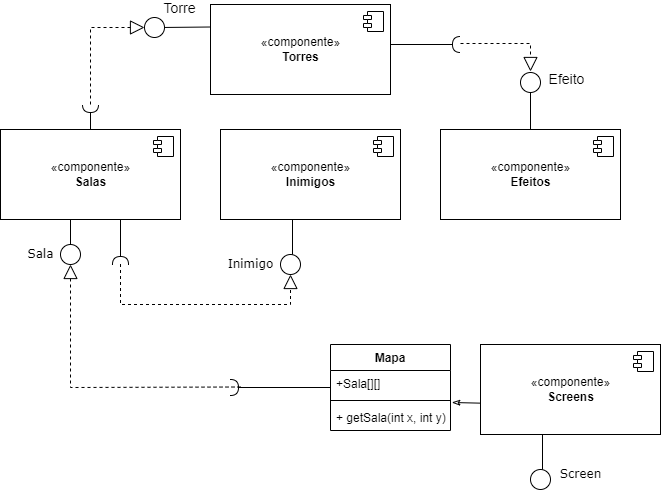

The diagram above was exported from draw.io. Its source (the exported page's mxGraphModel, read from the mxfile embedded in the PNG):
<mxGraphModel dx="782" dy="1221" grid="1" gridSize="10" guides="1" tooltips="1" connect="1" arrows="1" fold="1" page="1" pageScale="1" pageWidth="1100" pageHeight="850" background="none" math="0" shadow="0">
  <root>
    <mxCell id="0" />
    <mxCell id="1" parent="0" />
    <mxCell id="fGdzfx-weh0smrJvOzN7-40" style="edgeStyle=none;rounded=0;orthogonalLoop=1;jettySize=auto;html=1;exitX=0.75;exitY=1;exitDx=0;exitDy=0;endArrow=halfCircle;endFill=0;" edge="1" parent="1" source="39150e848f15840c-5">
      <mxGeometry relative="1" as="geometry">
        <mxPoint x="360" y="240" as="targetPoint" />
      </mxGeometry>
    </mxCell>
    <mxCell id="fGdzfx-weh0smrJvOzN7-43" style="edgeStyle=none;rounded=0;orthogonalLoop=1;jettySize=auto;html=1;endArrow=halfCircle;endFill=0;" edge="1" parent="1" source="39150e848f15840c-5">
      <mxGeometry relative="1" as="geometry">
        <mxPoint x="330" y="80" as="targetPoint" />
      </mxGeometry>
    </mxCell>
    <mxCell id="39150e848f15840c-5" value="Salas" style="shape=component;align=left;spacingLeft=36;rounded=0;shadow=0;comic=0;labelBackgroundColor=none;strokeWidth=1;fontFamily=Verdana;fontSize=12;html=1;" parent="1" vertex="1">
      <mxGeometry x="270" y="135" width="120" height="60" as="geometry" />
    </mxCell>
    <mxCell id="39150e848f15840c-6" value="" style="ellipse;whiteSpace=wrap;html=1;rounded=0;shadow=0;comic=0;labelBackgroundColor=none;strokeWidth=1;fontFamily=Verdana;fontSize=12;align=center;" parent="1" vertex="1">
      <mxGeometry x="300" y="220" width="20" height="20" as="geometry" />
    </mxCell>
    <mxCell id="39150e848f15840c-7" value="Inimigos" style="shape=component;align=left;spacingLeft=36;rounded=0;shadow=0;comic=0;labelBackgroundColor=none;strokeWidth=1;fontFamily=Verdana;fontSize=12;html=1;" parent="1" vertex="1">
      <mxGeometry x="470" y="135" width="120" height="60" as="geometry" />
    </mxCell>
    <mxCell id="39150e848f15840c-14" value="Sala" style="edgeStyle=elbowEdgeStyle;rounded=0;html=1;labelBackgroundColor=none;startArrow=none;startFill=0;startSize=8;endArrow=none;endFill=0;endSize=16;fontFamily=Verdana;fontSize=12;" parent="1" source="39150e848f15840c-6" target="39150e848f15840c-5" edge="1">
      <mxGeometry x="-1" y="32" relative="1" as="geometry">
        <mxPoint x="2" y="10" as="offset" />
      </mxGeometry>
    </mxCell>
    <mxCell id="fGdzfx-weh0smrJvOzN7-3" value="Efeitos" style="shape=component;align=left;spacingLeft=36;rounded=0;shadow=0;comic=0;labelBackgroundColor=none;strokeWidth=1;fontFamily=Verdana;fontSize=12;html=1;" vertex="1" parent="1">
      <mxGeometry x="690" y="135" width="120" height="60" as="geometry" />
    </mxCell>
    <mxCell id="fGdzfx-weh0smrJvOzN7-32" style="edgeStyle=none;rounded=0;orthogonalLoop=1;jettySize=auto;html=1;endArrow=classicThin;endFill=0;entryX=1.011;entryY=-0.077;entryDx=0;entryDy=0;entryPerimeter=0;" edge="1" parent="1" source="fGdzfx-weh0smrJvOzN7-4" target="fGdzfx-weh0smrJvOzN7-36">
      <mxGeometry relative="1" as="geometry">
        <mxPoint x="700" y="380" as="targetPoint" />
      </mxGeometry>
    </mxCell>
    <mxCell id="fGdzfx-weh0smrJvOzN7-4" value="Screens" style="shape=component;align=left;spacingLeft=36;rounded=0;shadow=0;comic=0;labelBackgroundColor=none;strokeWidth=1;fontFamily=Verdana;fontSize=12;html=1;" vertex="1" parent="1">
      <mxGeometry x="720" y="350" width="120" height="60" as="geometry" />
    </mxCell>
    <mxCell id="fGdzfx-weh0smrJvOzN7-10" value="" style="ellipse;whiteSpace=wrap;html=1;rounded=0;shadow=0;comic=0;labelBackgroundColor=none;strokeWidth=1;fontFamily=Verdana;fontSize=12;align=center;" vertex="1" parent="1">
      <mxGeometry x="520" y="230" width="20" height="20" as="geometry" />
    </mxCell>
    <mxCell id="fGdzfx-weh0smrJvOzN7-11" value="Inimigo" style="edgeStyle=elbowEdgeStyle;rounded=0;html=1;labelBackgroundColor=none;startArrow=none;startFill=0;startSize=8;endArrow=none;endFill=0;endSize=16;fontFamily=Verdana;fontSize=12;" edge="1" parent="1">
      <mxGeometry x="-1" y="43" relative="1" as="geometry">
        <mxPoint x="532" y="195" as="targetPoint" />
        <mxPoint x="1" y="10" as="offset" />
        <mxPoint x="532" y="230" as="sourcePoint" />
      </mxGeometry>
    </mxCell>
    <mxCell id="fGdzfx-weh0smrJvOzN7-25" value="" style="ellipse;whiteSpace=wrap;html=1;rounded=0;shadow=0;comic=0;labelBackgroundColor=none;strokeWidth=1;fontFamily=Verdana;fontSize=12;align=center;" vertex="1" parent="1">
      <mxGeometry x="770" y="445" width="20" height="20" as="geometry" />
    </mxCell>
    <mxCell id="fGdzfx-weh0smrJvOzN7-26" value="Screen" style="edgeStyle=elbowEdgeStyle;rounded=0;html=1;labelBackgroundColor=none;startArrow=none;startFill=0;startSize=8;endArrow=none;endFill=0;endSize=16;fontFamily=Verdana;fontSize=12;" edge="1" parent="1">
      <mxGeometry x="-1" y="-38" relative="1" as="geometry">
        <mxPoint x="782" y="410" as="targetPoint" />
        <mxPoint y="5" as="offset" />
        <mxPoint x="782" y="445" as="sourcePoint" />
      </mxGeometry>
    </mxCell>
    <mxCell id="fGdzfx-weh0smrJvOzN7-38" style="edgeStyle=none;rounded=0;orthogonalLoop=1;jettySize=auto;html=1;endArrow=halfCircle;endFill=0;" edge="1" parent="1" source="fGdzfx-weh0smrJvOzN7-33">
      <mxGeometry relative="1" as="geometry">
        <mxPoint x="470" y="363" as="targetPoint" />
      </mxGeometry>
    </mxCell>
    <mxCell id="fGdzfx-weh0smrJvOzN7-33" value="Mapa" style="swimlane;fontStyle=1;align=center;verticalAlign=top;childLayout=stackLayout;horizontal=1;startSize=26;horizontalStack=0;resizeParent=1;resizeParentMax=0;resizeLast=0;collapsible=1;marginBottom=0;" vertex="1" parent="1">
      <mxGeometry x="570" y="320" width="120" height="86" as="geometry" />
    </mxCell>
    <mxCell id="fGdzfx-weh0smrJvOzN7-34" value="+Sala[][]" style="text;strokeColor=none;fillColor=none;align=left;verticalAlign=top;spacingLeft=4;spacingRight=4;overflow=hidden;rotatable=0;points=[[0,0.5],[1,0.5]];portConstraint=eastwest;" vertex="1" parent="fGdzfx-weh0smrJvOzN7-33">
      <mxGeometry y="26" width="120" height="26" as="geometry" />
    </mxCell>
    <mxCell id="fGdzfx-weh0smrJvOzN7-35" value="" style="line;strokeWidth=1;fillColor=none;align=left;verticalAlign=middle;spacingTop=-1;spacingLeft=3;spacingRight=3;rotatable=0;labelPosition=right;points=[];portConstraint=eastwest;" vertex="1" parent="fGdzfx-weh0smrJvOzN7-33">
      <mxGeometry y="52" width="120" height="8" as="geometry" />
    </mxCell>
    <mxCell id="fGdzfx-weh0smrJvOzN7-36" value="+ getSala(int x, int y)" style="text;strokeColor=none;fillColor=none;align=left;verticalAlign=top;spacingLeft=4;spacingRight=4;overflow=hidden;rotatable=0;points=[[0,0.5],[1,0.5]];portConstraint=eastwest;" vertex="1" parent="fGdzfx-weh0smrJvOzN7-33">
      <mxGeometry y="60" width="120" height="26" as="geometry" />
    </mxCell>
    <mxCell id="fGdzfx-weh0smrJvOzN7-39" value="" style="endArrow=block;dashed=1;endFill=0;endSize=12;html=1;rounded=0;entryX=0.5;entryY=1;entryDx=0;entryDy=0;" edge="1" parent="1" target="39150e848f15840c-6">
      <mxGeometry width="160" relative="1" as="geometry">
        <mxPoint x="480" y="362.5" as="sourcePoint" />
        <mxPoint x="300" y="362.5" as="targetPoint" />
        <Array as="points">
          <mxPoint x="310" y="363" />
        </Array>
      </mxGeometry>
    </mxCell>
    <mxCell id="fGdzfx-weh0smrJvOzN7-41" value="" style="endArrow=block;dashed=1;endFill=0;endSize=12;html=1;rounded=0;entryX=0.5;entryY=1;entryDx=0;entryDy=0;" edge="1" parent="1" target="fGdzfx-weh0smrJvOzN7-10">
      <mxGeometry width="160" relative="1" as="geometry">
        <mxPoint x="360" y="239.5" as="sourcePoint" />
        <mxPoint x="520" y="239.5" as="targetPoint" />
        <Array as="points">
          <mxPoint x="360" y="280" />
          <mxPoint x="530" y="280" />
        </Array>
      </mxGeometry>
    </mxCell>
    <mxCell id="fGdzfx-weh0smrJvOzN7-44" style="edgeStyle=none;rounded=0;orthogonalLoop=1;jettySize=auto;html=1;endArrow=halfCircle;endFill=0;" edge="1" parent="1" source="fGdzfx-weh0smrJvOzN7-42">
      <mxGeometry relative="1" as="geometry">
        <mxPoint x="520" y="45" as="targetPoint" />
      </mxGeometry>
    </mxCell>
    <mxCell id="fGdzfx-weh0smrJvOzN7-42" value="Torre" style="shape=module;align=left;spacingLeft=20;align=center;verticalAlign=top;" vertex="1" parent="1">
      <mxGeometry x="480" y="20" width="100" height="50" as="geometry" />
    </mxCell>
    <mxCell id="fGdzfx-weh0smrJvOzN7-47" value="«componente»&lt;br&gt;&lt;b&gt;Salas&lt;/b&gt;" style="html=1;dropTarget=0;" vertex="1" parent="1">
      <mxGeometry x="240" y="105" width="180" height="90" as="geometry" />
    </mxCell>
    <mxCell id="fGdzfx-weh0smrJvOzN7-48" value="" style="shape=module;jettyWidth=8;jettyHeight=4;" vertex="1" parent="fGdzfx-weh0smrJvOzN7-47">
      <mxGeometry x="1" width="20" height="20" relative="1" as="geometry">
        <mxPoint x="-27" y="7" as="offset" />
      </mxGeometry>
    </mxCell>
    <mxCell id="fGdzfx-weh0smrJvOzN7-49" value="«componente»&lt;br&gt;&lt;b&gt;Inimigos&lt;/b&gt;" style="html=1;dropTarget=0;" vertex="1" parent="1">
      <mxGeometry x="460" y="105" width="180" height="90" as="geometry" />
    </mxCell>
    <mxCell id="fGdzfx-weh0smrJvOzN7-50" value="" style="shape=module;jettyWidth=8;jettyHeight=4;" vertex="1" parent="fGdzfx-weh0smrJvOzN7-49">
      <mxGeometry x="1" width="20" height="20" relative="1" as="geometry">
        <mxPoint x="-27" y="7" as="offset" />
      </mxGeometry>
    </mxCell>
    <mxCell id="fGdzfx-weh0smrJvOzN7-84" style="edgeStyle=none;rounded=0;orthogonalLoop=1;jettySize=auto;html=1;exitX=0.5;exitY=0;exitDx=0;exitDy=0;fontSize=14;endArrow=oval;endFill=0;" edge="1" parent="1" source="fGdzfx-weh0smrJvOzN7-51">
      <mxGeometry relative="1" as="geometry">
        <mxPoint x="770" y="60" as="targetPoint" />
      </mxGeometry>
    </mxCell>
    <mxCell id="fGdzfx-weh0smrJvOzN7-51" value="«componente»&lt;br&gt;&lt;b&gt;Efeitos&lt;/b&gt;" style="html=1;dropTarget=0;" vertex="1" parent="1">
      <mxGeometry x="680" y="105" width="180" height="90" as="geometry" />
    </mxCell>
    <mxCell id="fGdzfx-weh0smrJvOzN7-52" value="" style="shape=module;jettyWidth=8;jettyHeight=4;" vertex="1" parent="fGdzfx-weh0smrJvOzN7-51">
      <mxGeometry x="1" width="20" height="20" relative="1" as="geometry">
        <mxPoint x="-27" y="7" as="offset" />
      </mxGeometry>
    </mxCell>
    <mxCell id="fGdzfx-weh0smrJvOzN7-53" value="«componente»&lt;br&gt;&lt;b&gt;Screens&lt;/b&gt;" style="html=1;dropTarget=0;" vertex="1" parent="1">
      <mxGeometry x="720" y="320" width="180" height="90" as="geometry" />
    </mxCell>
    <mxCell id="fGdzfx-weh0smrJvOzN7-54" value="" style="shape=module;jettyWidth=8;jettyHeight=4;" vertex="1" parent="fGdzfx-weh0smrJvOzN7-53">
      <mxGeometry x="1" width="20" height="20" relative="1" as="geometry">
        <mxPoint x="-27" y="7" as="offset" />
      </mxGeometry>
    </mxCell>
    <mxCell id="fGdzfx-weh0smrJvOzN7-73" style="edgeStyle=none;rounded=0;orthogonalLoop=1;jettySize=auto;html=1;exitX=0;exitY=0.25;exitDx=0;exitDy=0;endArrow=oval;endFill=0;" edge="1" parent="1" source="fGdzfx-weh0smrJvOzN7-59">
      <mxGeometry relative="1" as="geometry">
        <mxPoint x="400" y="3" as="targetPoint" />
      </mxGeometry>
    </mxCell>
    <mxCell id="fGdzfx-weh0smrJvOzN7-77" value="Torre" style="edgeLabel;html=1;align=center;verticalAlign=middle;resizable=0;points=[];fontSize=14;" vertex="1" connectable="0" parent="fGdzfx-weh0smrJvOzN7-73">
      <mxGeometry x="0.4127" y="-2" relative="1" as="geometry">
        <mxPoint x="4" y="-17" as="offset" />
      </mxGeometry>
    </mxCell>
    <mxCell id="fGdzfx-weh0smrJvOzN7-78" style="edgeStyle=none;rounded=0;orthogonalLoop=1;jettySize=auto;html=1;fontSize=14;endArrow=halfCircle;endFill=0;" edge="1" parent="1">
      <mxGeometry relative="1" as="geometry">
        <mxPoint x="700" y="20" as="targetPoint" />
        <mxPoint x="630" y="20" as="sourcePoint" />
      </mxGeometry>
    </mxCell>
    <mxCell id="fGdzfx-weh0smrJvOzN7-59" value="«componente»&lt;br&gt;&lt;b&gt;Torres&lt;/b&gt;" style="html=1;dropTarget=0;" vertex="1" parent="1">
      <mxGeometry x="450" y="-20" width="180" height="90" as="geometry" />
    </mxCell>
    <mxCell id="fGdzfx-weh0smrJvOzN7-60" value="" style="shape=module;jettyWidth=8;jettyHeight=4;" vertex="1" parent="fGdzfx-weh0smrJvOzN7-59">
      <mxGeometry x="1" width="20" height="20" relative="1" as="geometry">
        <mxPoint x="-27" y="7" as="offset" />
      </mxGeometry>
    </mxCell>
    <mxCell id="fGdzfx-weh0smrJvOzN7-66" value="" style="ellipse;whiteSpace=wrap;html=1;rounded=0;shadow=0;comic=0;labelBackgroundColor=none;strokeWidth=1;fontFamily=Verdana;fontSize=12;align=center;direction=east;flipV=0;" vertex="1" parent="1">
      <mxGeometry x="384" y="-7" width="20" height="20" as="geometry" />
    </mxCell>
    <mxCell id="fGdzfx-weh0smrJvOzN7-76" value="" style="endArrow=block;dashed=1;endFill=0;endSize=12;html=1;rounded=0;entryX=0;entryY=0.5;entryDx=0;entryDy=0;" edge="1" parent="1" target="fGdzfx-weh0smrJvOzN7-66">
      <mxGeometry width="160" relative="1" as="geometry">
        <mxPoint x="330" y="80" as="sourcePoint" />
        <mxPoint x="490" y="80" as="targetPoint" />
        <Array as="points">
          <mxPoint x="330" y="3" />
        </Array>
      </mxGeometry>
    </mxCell>
    <mxCell id="fGdzfx-weh0smrJvOzN7-79" value="" style="ellipse;whiteSpace=wrap;html=1;rounded=0;shadow=0;comic=0;labelBackgroundColor=none;strokeWidth=1;fontFamily=Verdana;fontSize=12;align=center;direction=east;flipV=0;" vertex="1" parent="1">
      <mxGeometry x="760" y="48" width="20" height="20" as="geometry" />
    </mxCell>
    <mxCell id="fGdzfx-weh0smrJvOzN7-85" value="" style="endArrow=block;dashed=1;endFill=0;endSize=12;html=1;rounded=0;fontSize=14;entryX=0.5;entryY=0;entryDx=0;entryDy=0;" edge="1" parent="1">
      <mxGeometry width="160" relative="1" as="geometry">
        <mxPoint x="700" y="19" as="sourcePoint" />
        <mxPoint x="770" y="47" as="targetPoint" />
        <Array as="points">
          <mxPoint x="770" y="19" />
        </Array>
      </mxGeometry>
    </mxCell>
    <mxCell id="fGdzfx-weh0smrJvOzN7-87" value="Efeito" style="edgeLabel;html=1;align=center;verticalAlign=middle;resizable=0;points=[];fontSize=14;" vertex="1" connectable="0" parent="1">
      <mxGeometry x="440.00175086868603" y="-39.99991750618697" as="geometry">
        <mxPoint x="365" y="94" as="offset" />
      </mxGeometry>
    </mxCell>
  </root>
</mxGraphModel>